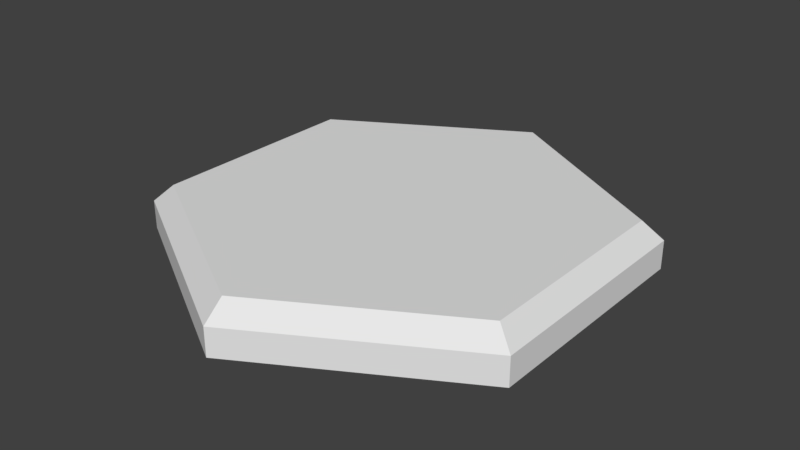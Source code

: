 # Source: hex.blend  (saved by Blender 2.79.0; exported with 4.5.12 LTS)
import bpy
from mathutils import Matrix  # noqa: F401  (used for matrix-valued properties, if any)

bpy.ops.wm.read_factory_settings(use_empty=True)
scene = bpy.context.scene
scene.name = 'Scene'

# ---- collections
col_collection_1 = bpy.data.collections.new('Collection 1'); scene.collection.children.link(col_collection_1)

# ---- world
world_world = bpy.data.worlds.new('World'); scene.world = world_world
world_world.color = (0.05088, 0.05088, 0.05088)
world_world.use_sun_shadow = False
world_world.sun_shadow_jitter_overblur = 0.0
world_world.cycles.sampling_method = 'MANUAL'

# ---- meshes
me_circle = bpy.data.meshes.new('Circle')
me_circle.from_pydata([(0.0, 1.0, 0.0), (-0.866, 0.5, 0.0), (-0.866, -0.5, 0.0), (8.742e-08, -1.0, 0.0), (0.866, -0.5, 0.0), (0.866, 0.5, 0.0), (-3.725e-09, 0.9114, 0.1977), (0.0, 1.0, 0.121), (-0.866, 0.5, 0.121), (-0.7893, 0.4557, 0.1977), (-0.866, -0.5, 0.121), (-0.7893, -0.4557, 0.1977), (8.742e-08, -1.0, 0.121), (7.451e-08, -0.9114, 0.1977), (0.866, -0.5, 0.121), (0.7893, -0.4557, 0.1977), (0.866, 0.5, 0.121), (0.7893, 0.4557, 0.1977)], [], [(1, 0, 5, 4, 3, 2), (5, 0, 7, 16), (4, 5, 16, 14), (2, 3, 12, 10), (3, 4, 14, 12), (9, 11, 13, 15, 17, 6), (1, 2, 10, 8), (9, 6, 7, 8), (11, 9, 8, 10), (13, 11, 10, 12), (15, 13, 12, 14), (17, 15, 14, 16), (6, 17, 16, 7), (0, 1, 8, 7)])
me_circle.use_remesh_preserve_volume = False
me_circle.use_remesh_preserve_attributes = False
me_circle.use_mirror_vertex_groups = False
me_circle.update()

# ---- objects
ob_circle = bpy.data.objects.new('Circle', me_circle)

# ---- transforms, parenting, visibility, modifiers, constraints
ob_circle.location = (0.3281, -1.559, 0.1053)
ob_circle.lineart.crease_threshold = 0.0

# ---- collection membership
col_collection_1.objects.link(ob_circle)

# ---- scene / render settings (as saved in the file)
scene.frame_start = 1; scene.frame_end = 250; scene.frame_set(1)
scene.render.engine = 'BLENDER_EEVEE_NEXT'
scene.render.resolution_percentage = 50
scene.render.dither_intensity = 0.0
scene.cycles.use_denoising = False
scene.cycles.samples = 128
scene.cycles.sampling_pattern = 'TABULATED_SOBOL'
scene.cycles.use_adaptive_sampling = False
scene.cycles.use_light_tree = False
scene.cycles.blur_glossy = 0.0
scene.cycles.sample_clamp_indirect = 0.0
scene.view_settings.view_transform = 'Standard'
bpy.context.view_layer.update()

# ---- added for rendering (the .blend has no active camera and no usable light): camera, sun
cam_auto = bpy.data.cameras.new('AutoCamera')
cam_auto.lens = 50.0
cam_auto.sensor_width = 36.0
cam_auto.clip_end = 1000.0
ob_auto_camera = bpy.data.objects.new('AutoCamera', cam_auto)
scene.collection.objects.link(ob_auto_camera)
ob_auto_camera.location = (2.78289, -4.50514, 2.168)
ob_auto_camera.rotation_euler = (1.09748, -7.21219e-08, 0.694738)
scene.camera = ob_auto_camera
light_auto_sun = bpy.data.lights.new('AutoSun', 'SUN')
light_auto_sun.energy = 3.0
light_auto_sun.angle = 0.0523599
ob_auto_sun = bpy.data.objects.new('AutoSun', light_auto_sun)
scene.collection.objects.link(ob_auto_sun)
ob_auto_sun.rotation_euler = (0.872665, 0.174533, 0.523599)
bpy.context.view_layer.update()
